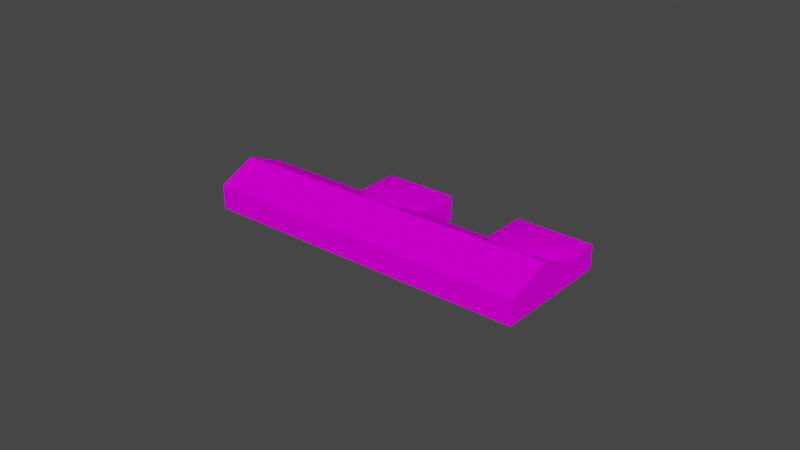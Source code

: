 # Source: object.blend  (saved by Blender 2.82.7; exported with 4.5.12 LTS)
import bpy
from mathutils import Matrix  # noqa: F401  (used for matrix-valued properties, if any)

bpy.ops.wm.read_factory_settings(use_empty=True)
scene = bpy.context.scene
scene.name = 'Scene'

# ---- collections
col_collection = bpy.data.collections.new('Collection'); scene.collection.children.link(col_collection)

# ---- images (referenced by path relative to the original .blend; pixels are not part of the script)
import os
ASSET_DIR = os.environ.get("B2B_ASSET_DIR", "")  # directory of the original .blend (textures are referenced by path, not embedded)
HERE = os.path.dirname(os.path.abspath(__file__))  # packed textures are extracted next to this script under _unpacked/

def load_image(name, relpath, width, height, colorspace="sRGB"):
    """Load a texture the original file referenced (path relative to the .blend, or extracted next to this script)."""
    p = next((c for c in (os.path.join(HERE, relpath), os.path.join(ASSET_DIR, relpath)) if relpath and os.path.exists(c)), "")
    if p:
        img = bpy.data.images.load(p, check_existing=True)
        img.name = name
    else:  # same state as the original file: an image datablock whose file is absent (Cycles renders it pink)
        img = bpy.data.images.new(name, width, height)
        img.source = "FILE"
        img.filepath = "//" + (relpath or name)
    img.colorspace_settings.name = colorspace
    return img
img_naps_barracksgrey_png = load_image('NAPS_barracksgrey.png', 'NAPS_barracksgrey.png', 1024, 1024, 'sRGB')

# ---- materials (node trees are filled in below, after node groups)
mat_default_010 = bpy.data.materials.new('Default.010')
mat_default_010.use_transparent_shadow = False
mat_default_010.diffuse_color = (1.0, 1.0, 1.0, 1.0)
mat_default_010.roughness = 0.0
mat_default_010.specular_intensity = 0.0

# ---- node groups
ng_auto_smooth = bpy.data.node_groups.new('Auto Smooth', 'GeometryNodeTree')
_s = ng_auto_smooth.interface.new_socket(name='Geometry', in_out='OUTPUT', socket_type='NodeSocketGeometry')
_s = ng_auto_smooth.interface.new_socket(name='Geometry', in_out='INPUT', socket_type='NodeSocketGeometry')
_s = ng_auto_smooth.interface.new_socket(name='Angle', in_out='INPUT', socket_type='NodeSocketFloat')
_s.subtype = 'ANGLE'
_s.min_value = 0.0
_s.max_value = 3.142
ng_auto_smooth.is_modifier = True
_N = ng_auto_smooth.nodes; _L = ng_auto_smooth.links
n0 = _N.new('NodeGroupOutput'); n0.name = 'Group Output'; n0.location = (480, -100)
n1 = _N.new('NodeGroupInput'); n1.name = 'Group Input'; n1.location = (-420, -300)
n2 = _N.new('NodeGroupInput'); n2.name = 'Group Input.001'; n2.location = (-60, -100)
n3 = _N.new('GeometryNodeSetShadeSmooth'); n3.name = 'Set Shade Smooth'; n3.location = (120, -100)
n3.domain = 'EDGE'
n4 = _N.new('GeometryNodeSetShadeSmooth'); n4.name = 'Set Shade Smooth.001'; n4.location = (300, -100)
n5 = _N.new('GeometryNodeInputMeshEdgeAngle'); n5.name = 'Edge Angle'; n5.location = (-420, -220)
n6 = _N.new('GeometryNodeInputEdgeSmooth'); n6.name = 'Is Edge Smooth'; n6.location = (-60, -160)
n7 = _N.new('GeometryNodeInputShadeSmooth'); n7.name = 'Is Face Smooth'; n7.location = (-240, -340)
n8 = _N.new('FunctionNodeBooleanMath'); n8.name = 'Boolean Math'; n8.location = (-60, -220)
n9 = _N.new('FunctionNodeCompare'); n9.name = 'Compare'; n9.location = (-240, -180)
n9.operation = 'LESS_EQUAL'
_L.new(n5.outputs[0], n9.inputs[0])
_L.new(n4.outputs[0], n0.inputs[0])
_L.new(n1.outputs[1], n9.inputs[1])
_L.new(n9.outputs[0], n8.inputs[0])
_L.new(n7.outputs[0], n8.inputs[1])
_L.new(n2.outputs[0], n3.inputs[0])
_L.new(n6.outputs[0], n3.inputs[1])
_L.new(n3.outputs[0], n4.inputs[0])
_L.new(n8.outputs[0], n3.inputs[2])
n0.is_active_output = True

# ---- material node trees
mat_default_010.use_nodes = True; mat_default_010.node_tree.nodes.clear()
_N = mat_default_010.node_tree.nodes; _L = mat_default_010.node_tree.links
n0 = _N.new('ShaderNodeOutputMaterial'); n0.name = 'Material Output'; n0.location = (300, 300)
n1 = _N.new('ShaderNodeBsdfPrincipled'); n1.name = 'Principled BSDF'; n1.location = (10, 300)
n1.distribution = 'GGX'
n1.subsurface_method = 'BURLEY'
n1.inputs[3].default_value = 1.45
n1.inputs[13].default_value = 0.0
n1.inputs[27].default_value = (0.0, 0.0, 0.0, 1.0)
n1.inputs[28].default_value = 1.0
n2 = _N.new('ShaderNodeTexImage'); n2.name = 'Image Texture'; n2.location = (0, 0)
n2.image = img_naps_barracksgrey_png
_L.new(n1.outputs[0], n0.inputs[0])
_L.new(n2.outputs[0], n1.inputs[0])
n0.is_active_output = True

# ---- world
world_world = bpy.data.worlds.new('World'); scene.world = world_world
world_world.use_nodes = True; world_world.node_tree.nodes.clear()
_N = world_world.node_tree.nodes; _L = world_world.node_tree.links
n0 = _N.new('ShaderNodeOutputWorld'); n0.name = 'World Output'; n0.location = (300, 300)
n1 = _N.new('ShaderNodeBackground'); n1.name = 'Background'; n1.location = (10, 300)
n1.inputs[0].default_value = (0.05088, 0.05088, 0.05088, 1.0)
_L.new(n1.outputs[0], n0.inputs[0])
n0.is_active_output = True
world_world.color = (0.05088, 0.05088, 0.05088)
world_world.use_sun_shadow = False
world_world.sun_shadow_jitter_overblur = 0.0

# ---- meshes
me_poly_os_0_010 = bpy.data.meshes.new('poly_os=0.010')
me_poly_os_0_010.from_pydata([(-44.36, 6.9, -40.09), (-2.823, 1.24, -15.33), (-9.997, 1.24, -22.79), (-17.67, 1.24, -15.46), (-0.5537, 1.24, 2.436), (-9.111, 6.17, -6.511), (-1.421, 6.17, -13.86), (24.3, 1.24, 48.9), (26.11, 6.17, 29.09), (35.13, 1.24, 38.4), (-35.27, 1.24, -48.9), (35.39, 6.17, 38.15), (17.09, 1.24, 19.78), (33.33, 6.17, 22.1), (0.8003, 1.24, -33.26), (35.39, 1.24, 2.034), (24.3, -6.9, 48.9), (42.35, 1.24, 31.4), (53.44, -6.9, 20.65), (35.39, -6.9, 2.034), (53.44, 1.24, 20.65), (24.32, 1.24, 12.77), (7.164, 1.24, -4.944), (18.03, 1.24, -15.48), (0.8003, -6.9, -33.26), (-53.44, 1.24, -31.29), (24.3, -6.9, 12.79), (7.136, -6.9, -4.917), (18.03, -6.9, -15.48), (-9.977, -6.9, -22.81), (-35.27, -6.9, -48.9), (-53.44, -6.9, -31.29)], [], [(21, 26, 27, 22), (20, 18, 19, 15), (25, 7, 11, 0), (7, 20, 17, 9), (27, 28, 23, 22), (2, 29, 30, 10), (25, 0, 10), (5, 6, 14, 2, 3), (13, 8, 9, 17, 20), (22, 1, 2, 10, 0, 11, 17, 21), (7, 25, 31, 16), (21, 12, 8, 13, 15), (22, 23, 6, 5, 4), (20, 15, 13), (23, 14, 6), (16, 18, 20, 7), (30, 31, 25, 10), (9, 17, 11, 7), (24, 29, 2, 14), (23, 28, 24, 14), (19, 26, 21, 15)])
me_poly_os_0_010.polygons.foreach_set('use_smooth', [True] * 21)
_uv = me_poly_os_0_010.uv_layers.new(name='UVMap')
_uv.uv.foreach_set('vector', [0.5046, 0.9924, 0.5046, 0.71, 1.36, 0.71, 1.36, 0.9924, 0.71, 0.993, 0.71, 0.7106, 1.61, 0.7106, 1.61, 0.993, -0.3639, 0.267, 1.359, 0.2708, 1.359, 0.521, -0.3644, 0.4809, 0.1969, 0.9924, 1.605, 0.9924, 1.069, 0.9924, 0.7204, 0.9924, 0.3601, 0.71, 0.8867, 0.71, 0.8867, 0.9924, 0.3601, 0.9924, 0.0993, 0.9916, 0.0993, 0.7092, 1.36, 0.7092, 1.36, 0.9916, 0.6904, 0.1077, 0.6788, 0.1129, 0.6672, 0.1077, 0.3691, 0.6966, 0.368, 0.5282, 0.5789, 0.2893, 0.5789, 0.5277, 0.58, 0.6953, 0.7935, 0.4412, 0.7935, 0.2821, 1.013, 0.2821, 1.013, 0.4412, 1.013, 0.6858, 0.5789, 0.6909, 0.3565, 0.6923, 0.1968, 0.6932, -0.3639, 0.6948, -0.3644, 0.4809, 1.359, 0.521, 1.359, 0.6888, 0.9594, 0.6899, 4.856, 0.9929, 0.9817, 0.9929, 0.9817, 0.7105, 4.856, 0.7105, 0.8456, 0.5295, 0.8456, 0.6886, 0.626, 0.6886, 0.626, 0.5295, 0.8456, 0.285, 0.2565, 0.4412, 0.2565, 0.6815, 0.0455, 0.4426, 0.0445, 0.2742, 0.2554, 0.2728, 0.6951, 0.276, 0.6951, 0.7005, 0.4296, 0.4883, 0.7389, 0.2863, 0.7389, 0.6917, 0.4789, 0.489, 0.1969, 0.71, 1.605, 0.71, 1.605, 0.9924, 0.1969, 0.9924, 0.1037, 0.7105, 0.9817, 0.7105, 0.9817, 0.9929, 0.1037, 0.9929, 0.8516, 0.1077, 0.8608, 0.1077, 0.8519, 0.1122, 0.8378, 0.1077, 0.2191, 0.71, 0.7398, 0.71, 0.7398, 0.9924, 0.2191, 0.9924, 0.3601, 0.9924, 0.3601, 0.71, 1.219, 0.71, 1.219, 0.9924, 0.4097, 0.7064, 0.9457, 0.7064, 0.9457, 0.9888, 0.4097, 0.9888])
me_poly_os_0_010.materials.append(mat_default_010)
me_poly_os_0_010.use_remesh_fix_poles = True
me_poly_os_0_010.use_remesh_preserve_attributes = False
me_poly_os_0_010.use_mirror_vertex_groups = False
me_poly_os_0_010.update()

# ---- objects
ob_khsa_offices_obj = bpy.data.objects.new('KHSA_Offices.obj', None)
ob_default_lod = bpy.data.objects.new('Default LOD', None)
ob_poly_os_0_hard__blend_yes = bpy.data.objects.new('POLY_OS=0 HARD= BLEND=yes', me_poly_os_0_010)

# ---- transforms, parenting, visibility, modifiers, constraints
ob_khsa_offices_obj.location = (0.0, 0.0, 0.0)
ob_khsa_offices_obj.rotation_euler = (1.571, -0.0, 0.0)
ob_khsa_offices_obj.empty_display_size = 0.01
ob_khsa_offices_obj.lineart.crease_threshold = 0.0
ob_default_lod.parent = ob_khsa_offices_obj
ob_default_lod.location = (0.0, 0.0, 0.0)
ob_default_lod.empty_display_size = 0.01
ob_default_lod.lineart.crease_threshold = 0.0
ob_poly_os_0_hard__blend_yes.parent = ob_default_lod
ob_poly_os_0_hard__blend_yes.location = (0.0, 6.9, 0.0)
ob_poly_os_0_hard__blend_yes.rotation_euler = (-7.127e-08, 0.8014, -1.682e-07)
ob_poly_os_0_hard__blend_yes.show_transparent = True
ob_poly_os_0_hard__blend_yes.lineart.crease_threshold = 0.0
_m = ob_poly_os_0_hard__blend_yes.modifiers.new('Auto Smooth', 'NODES')
_m.node_group = ng_auto_smooth
_gi = [s.identifier for s in ng_auto_smooth.interface.items_tree if s.item_type == 'SOCKET' and s.in_out == 'INPUT']
_m[_gi[1]] = 0.7854  # Angle

# ---- collection membership
col_collection.objects.link(ob_khsa_offices_obj)
col_collection.objects.link(ob_default_lod)
col_collection.objects.link(ob_poly_os_0_hard__blend_yes)

# ---- scene / render settings (as saved in the file)
scene.frame_start = 1; scene.frame_end = 250; scene.frame_set(108)
scene.render.engine = 'BLENDER_EEVEE_NEXT'
scene.cycles.use_denoising = False
scene.cycles.samples = 128
scene.cycles.sampling_pattern = 'TABULATED_SOBOL'
scene.cycles.use_adaptive_sampling = False
scene.cycles.use_light_tree = False
scene.view_settings.view_transform = 'Filmic'
bpy.context.view_layer.update()

# ---- added for rendering (the .blend has no active camera and no usable light): camera, sun
cam_auto = bpy.data.cameras.new('AutoCamera')
cam_auto.lens = 50.0
cam_auto.sensor_width = 36.0
cam_auto.clip_end = 3330.86
ob_auto_camera = bpy.data.objects.new('AutoCamera', cam_auto)
scene.collection.objects.link(ob_auto_camera)
ob_auto_camera.location = (189.793, -227.752, 158.735)
ob_auto_camera.rotation_euler = (1.09748, -7.21219e-08, 0.694738)
scene.camera = ob_auto_camera
light_auto_sun = bpy.data.lights.new('AutoSun', 'SUN')
light_auto_sun.energy = 3.0
light_auto_sun.angle = 0.0523599
ob_auto_sun = bpy.data.objects.new('AutoSun', light_auto_sun)
scene.collection.objects.link(ob_auto_sun)
ob_auto_sun.rotation_euler = (0.872665, 0.174533, 0.523599)
bpy.context.view_layer.update()
